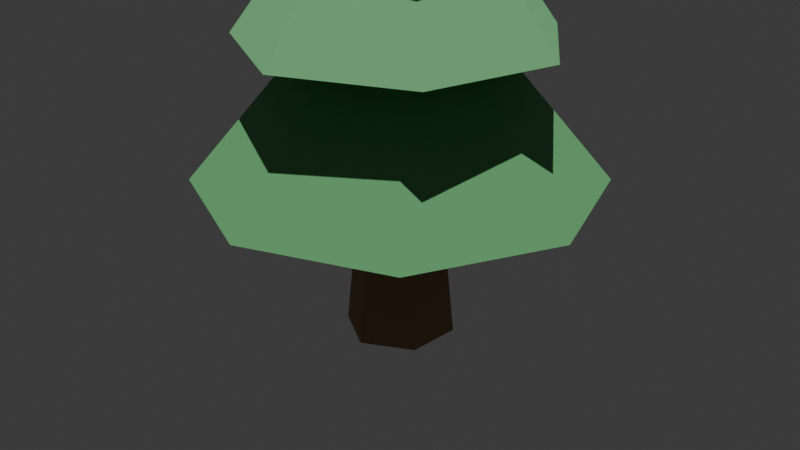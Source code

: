 # Source: LowPoly_Tree.blend  (saved by Blender 5.2.45; exported with 4.5.12 LTS)
import bpy
from mathutils import Matrix  # noqa: F401  (used for matrix-valued properties, if any)

bpy.ops.wm.read_factory_settings(use_empty=True)
scene = bpy.context.scene
scene.name = 'Scene'

# ---- collections
col_collection = bpy.data.collections.new('Collection'); scene.collection.children.link(col_collection)

# ---- materials (node trees are filled in below, after node groups)
mat_mat_trunk = bpy.data.materials.new('Mat_Trunk')
mat_mat_trunk.diffuse_color = (0.35, 0.21, 0.11, 1.0)
mat_mat_leaves_dark = bpy.data.materials.new('Mat_Leaves_Dark')
mat_mat_leaves_dark.diffuse_color = (0.13, 0.42, 0.16, 1.0)
mat_mat_leaves_mid = bpy.data.materials.new('Mat_Leaves_Mid')
mat_mat_leaves_mid.diffuse_color = (0.18, 0.54, 0.22, 1.0)
mat_mat_leaves_light = bpy.data.materials.new('Mat_Leaves_Light')
mat_mat_leaves_light.diffuse_color = (0.24, 0.65, 0.28, 1.0)

# ---- material node trees
mat_mat_trunk.use_nodes = True; mat_mat_trunk.node_tree.nodes.clear()
_N = mat_mat_trunk.node_tree.nodes; _L = mat_mat_trunk.node_tree.links
n0 = _N.new('ShaderNodeBsdfPrincipled'); n0.name = 'Principled BSDF'; n0.location = (-200, 100)
n0.inputs[0].default_value = (0.35, 0.21, 0.11, 1.0)
n0.inputs[2].default_value = 0.9
n0.inputs[10].default_value = 0.005
n1 = _N.new('ShaderNodeOutputMaterial'); n1.name = 'Material Output'; n1.location = (200, 100)
_L.new(n0.outputs[0], n1.inputs[0])
n1.is_active_output = True
mat_mat_leaves_dark.use_nodes = True; mat_mat_leaves_dark.node_tree.nodes.clear()
_N = mat_mat_leaves_dark.node_tree.nodes; _L = mat_mat_leaves_dark.node_tree.links
n0 = _N.new('ShaderNodeBsdfPrincipled'); n0.name = 'Principled BSDF'; n0.location = (-200, 100)
n0.inputs[0].default_value = (0.13, 0.42, 0.16, 1.0)
n0.inputs[2].default_value = 0.85
n0.inputs[10].default_value = 0.005
n1 = _N.new('ShaderNodeOutputMaterial'); n1.name = 'Material Output'; n1.location = (200, 100)
_L.new(n0.outputs[0], n1.inputs[0])
n1.is_active_output = True
mat_mat_leaves_mid.use_nodes = True; mat_mat_leaves_mid.node_tree.nodes.clear()
_N = mat_mat_leaves_mid.node_tree.nodes; _L = mat_mat_leaves_mid.node_tree.links
n0 = _N.new('ShaderNodeBsdfPrincipled'); n0.name = 'Principled BSDF'; n0.location = (-200, 100)
n0.inputs[0].default_value = (0.18, 0.54, 0.22, 1.0)
n0.inputs[2].default_value = 0.8
n0.inputs[10].default_value = 0.005
n1 = _N.new('ShaderNodeOutputMaterial'); n1.name = 'Material Output'; n1.location = (200, 100)
_L.new(n0.outputs[0], n1.inputs[0])
n1.is_active_output = True
mat_mat_leaves_light.use_nodes = True; mat_mat_leaves_light.node_tree.nodes.clear()
_N = mat_mat_leaves_light.node_tree.nodes; _L = mat_mat_leaves_light.node_tree.links
n0 = _N.new('ShaderNodeBsdfPrincipled'); n0.name = 'Principled BSDF'; n0.location = (-200, 100)
n0.inputs[0].default_value = (0.24, 0.65, 0.28, 1.0)
n0.inputs[2].default_value = 0.75
n0.inputs[10].default_value = 0.005
n1 = _N.new('ShaderNodeOutputMaterial'); n1.name = 'Material Output'; n1.location = (200, 100)
_L.new(n0.outputs[0], n1.inputs[0])
n1.is_active_output = True

# ---- world
world_world = bpy.data.worlds.new('World'); scene.world = world_world
world_world.use_nodes = True; world_world.node_tree.nodes.clear()
_N = world_world.node_tree.nodes; _L = world_world.node_tree.links
n0 = _N.new('ShaderNodeOutputWorld'); n0.name = 'World Output'; n0.location = (200, 100)
n1 = _N.new('ShaderNodeBackground'); n1.name = 'Background'; n1.location = (-200, 100)
n1.inputs[0].default_value = (0.05088, 0.05088, 0.05088, 1.0)
_L.new(n1.outputs[0], n0.inputs[0])
n0.is_active_output = True
world_world.color = (0.05088, 0.05088, 0.05088)
world_world.sun_shadow_jitter_overblur = 0.0

# ---- cameras
cam_camera_001 = bpy.data.cameras.new('Camera.001')

# ---- lights
light_sun = bpy.data.lights.new('Sun', 'SUN')
light_sun.energy = 3.5

# ---- meshes
me_cylinder = bpy.data.meshes.new('Cylinder')
me_cylinder.from_pydata([(0.0, 0.4375, 0.0), (0.0, 0.217, 2.2), (0.3789, 0.2188, 0.0), (0.1879, 0.1085, 2.2), (0.3789, -0.2188, 0.0), (0.1879, -0.1085, 2.2), (0.0, -0.4375, 0.0), (0.0, -0.217, 2.2), (-0.3789, -0.2188, 0.0), (-0.1879, -0.1085, 2.2), (-0.3789, 0.2188, 0.0), (-0.1879, 0.1085, 2.2), (0.0, 1.6, 1.25), (1.131, 1.131, 1.25), (1.6, 0.0, 1.25), (1.131, -1.131, 1.25), (0.0, -1.6, 1.25), (-1.131, -1.131, 1.25), (-1.6, 0.0, 1.25), (-1.131, 1.131, 1.25), (0.0, 0.0, 3.15), (-0.5437, 1.126, 2.35), (0.541, 1.127, 2.35), (1.218, 0.2796, 2.35), (0.9782, -0.7782, 2.35), (0.001501, -1.25, 2.35), (-0.9764, -0.7805, 2.35), (-1.219, 0.2767, 2.35), (0.0, 0.0, 4.05), (-0.705, 0.5594, 3.4), (0.132, 0.8903, 3.4), (0.837, 0.3308, 3.4), (0.705, -0.5594, 3.4), (-0.132, -0.8903, 3.4), (-0.837, -0.3308, 3.4), (0.0, 0.0, 4.8)], [], [(0, 1, 3, 2), (2, 3, 5, 4), (4, 5, 7, 6), (6, 7, 9, 8), (3, 1, 11, 9, 7, 5), (8, 9, 11, 10), (10, 11, 1, 0), (0, 2, 4, 6, 8, 10), (12, 20, 13), (13, 20, 14), (14, 20, 15), (15, 20, 16), (16, 20, 17), (17, 20, 18), (12, 13, 14, 15, 16, 17, 18, 19), (18, 20, 19), (19, 20, 12), (21, 28, 22), (22, 28, 23), (23, 28, 24), (24, 28, 25), (25, 28, 26), (21, 22, 23, 24, 25, 26, 27), (26, 28, 27), (27, 28, 21), (29, 35, 30), (30, 35, 31), (31, 35, 32), (32, 35, 33), (29, 30, 31, 32, 33, 34), (33, 35, 34), (34, 35, 29)])
me_cylinder.polygons.foreach_set('material_index', [0, 0, 0, 0, 0, 0, 0, 0, 1, 1, 1, 1, 1, 1, 1, 1, 1, 2, 2, 2, 2, 2, 2, 2, 2, 3, 3, 3, 3, 3, 3, 3])
_uv = me_cylinder.uv_layers.new(name='UVMap')
_uv.uv.foreach_set('vector', [1.0, 0.5, 1.0, 1.0, 0.8333, 1.0, 0.8333, 0.5, 0.8333, 0.5, 0.8333, 1.0, 0.6667, 1.0, 0.6667, 0.5, 0.6667, 0.5, 0.6667, 1.0, 0.5, 1.0, 0.5, 0.5, 0.5, 0.5, 0.5, 1.0, 0.3333, 1.0, 0.3333, 0.5, 0.4578, 0.37, 0.25, 0.49, 0.04215, 0.37, 0.04215, 0.13, 0.25, 0.01, 0.4578, 0.13, 0.3333, 0.5, 0.3333, 1.0, 0.1667, 1.0, 0.1667, 0.5, 0.1667, 0.5, 0.1667, 1.0, -8.941e-08, 1.0, -8.941e-08, 0.5, 0.75, 0.49, 0.9578, 0.37, 0.9578, 0.13, 0.75, 0.01, 0.5422, 0.13, 0.5422, 0.37, 0.25, 0.49, 0.25, 0.25, 0.4197, 0.4197, 0.4197, 0.4197, 0.25, 0.25, 0.49, 0.25, 0.49, 0.25, 0.25, 0.25, 0.4197, 0.08029, 0.4197, 0.08029, 0.25, 0.25, 0.25, 0.01, 0.25, 0.01, 0.25, 0.25, 0.08029, 0.08029, 0.08029, 0.08029, 0.25, 0.25, 0.01, 0.25, 0.75, 0.49, 0.9197, 0.4197, 0.99, 0.25, 0.9197, 0.08029, 0.75, 0.01, 0.5803, 0.08029, 0.51, 0.25, 0.5803, 0.4197, 0.01, 0.25, 0.25, 0.25, 0.08029, 0.4197, 0.08029, 0.4197, 0.25, 0.25, 0.25, 0.49, 0.25, 0.49, 0.25, 0.25, 0.4376, 0.3996, 0.4376, 0.3996, 0.25, 0.25, 0.484, 0.1966, 0.484, 0.1966, 0.25, 0.25, 0.3541, 0.03377, 0.3541, 0.03377, 0.25, 0.25, 0.1459, 0.03377, 0.1459, 0.03377, 0.25, 0.25, 0.01602, 0.1966, 0.75, 0.49, 0.9376, 0.3996, 0.984, 0.1966, 0.8541, 0.03377, 0.6459, 0.03377, 0.516, 0.1966, 0.5624, 0.3996, 0.01602, 0.1966, 0.25, 0.25, 0.06236, 0.3996, 0.06236, 0.3996, 0.25, 0.25, 0.25, 0.49, 0.25, 0.49, 0.25, 0.25, 0.4578, 0.37, 0.4578, 0.37, 0.25, 0.25, 0.4578, 0.13, 0.4578, 0.13, 0.25, 0.25, 0.25, 0.01, 0.25, 0.01, 0.25, 0.25, 0.04215, 0.13, 0.75, 0.49, 0.9578, 0.37, 0.9578, 0.13, 0.75, 0.01, 0.5422, 0.13, 0.5422, 0.37, 0.04215, 0.13, 0.25, 0.25, 0.04215, 0.37, 0.04215, 0.37, 0.25, 0.25, 0.25, 0.49])
me_cylinder.materials.append(mat_mat_trunk)
me_cylinder.materials.append(mat_mat_leaves_dark)
me_cylinder.materials.append(mat_mat_leaves_mid)
me_cylinder.materials.append(mat_mat_leaves_light)
me_cylinder.update()

# ---- objects
ob_lowpoly_tree = bpy.data.objects.new('LowPoly_Tree', me_cylinder)
ob_sun = bpy.data.objects.new('Sun', light_sun)
ob_camera = bpy.data.objects.new('Camera', cam_camera_001)

# ---- transforms, parenting, visibility, modifiers, constraints
ob_lowpoly_tree.location = (0.0, 0.0, 0.0)
ob_sun.location = (4.0, -4.0, 7.0)
ob_camera.location = (5.5, -5.5, 4.5)
ob_camera.rotation_euler = (1.134, 0.0, 0.7854)

# ---- collection membership
col_collection.objects.link(ob_lowpoly_tree)
col_collection.objects.link(ob_sun)
col_collection.objects.link(ob_camera)

# ---- scene / render settings (as saved in the file)
scene.camera = ob_camera
scene.frame_start = 1; scene.frame_end = 250; scene.frame_set(1)
scene.render.engine = 'BLENDER_EEVEE_NEXT'
scene.render.bake_bias = 0.0
scene.render.bake_samples = 0
scene.render.compositor_device = 'GPU'
scene.eevee.use_volume_custom_range = False
scene.eevee.fast_gi_thickness_near = 0.1
scene.eevee.fast_gi_thickness_far = 0.0
scene.eevee.ray_tracing_options.screen_trace_thickness = 0.1
bpy.context.view_layer.update()
